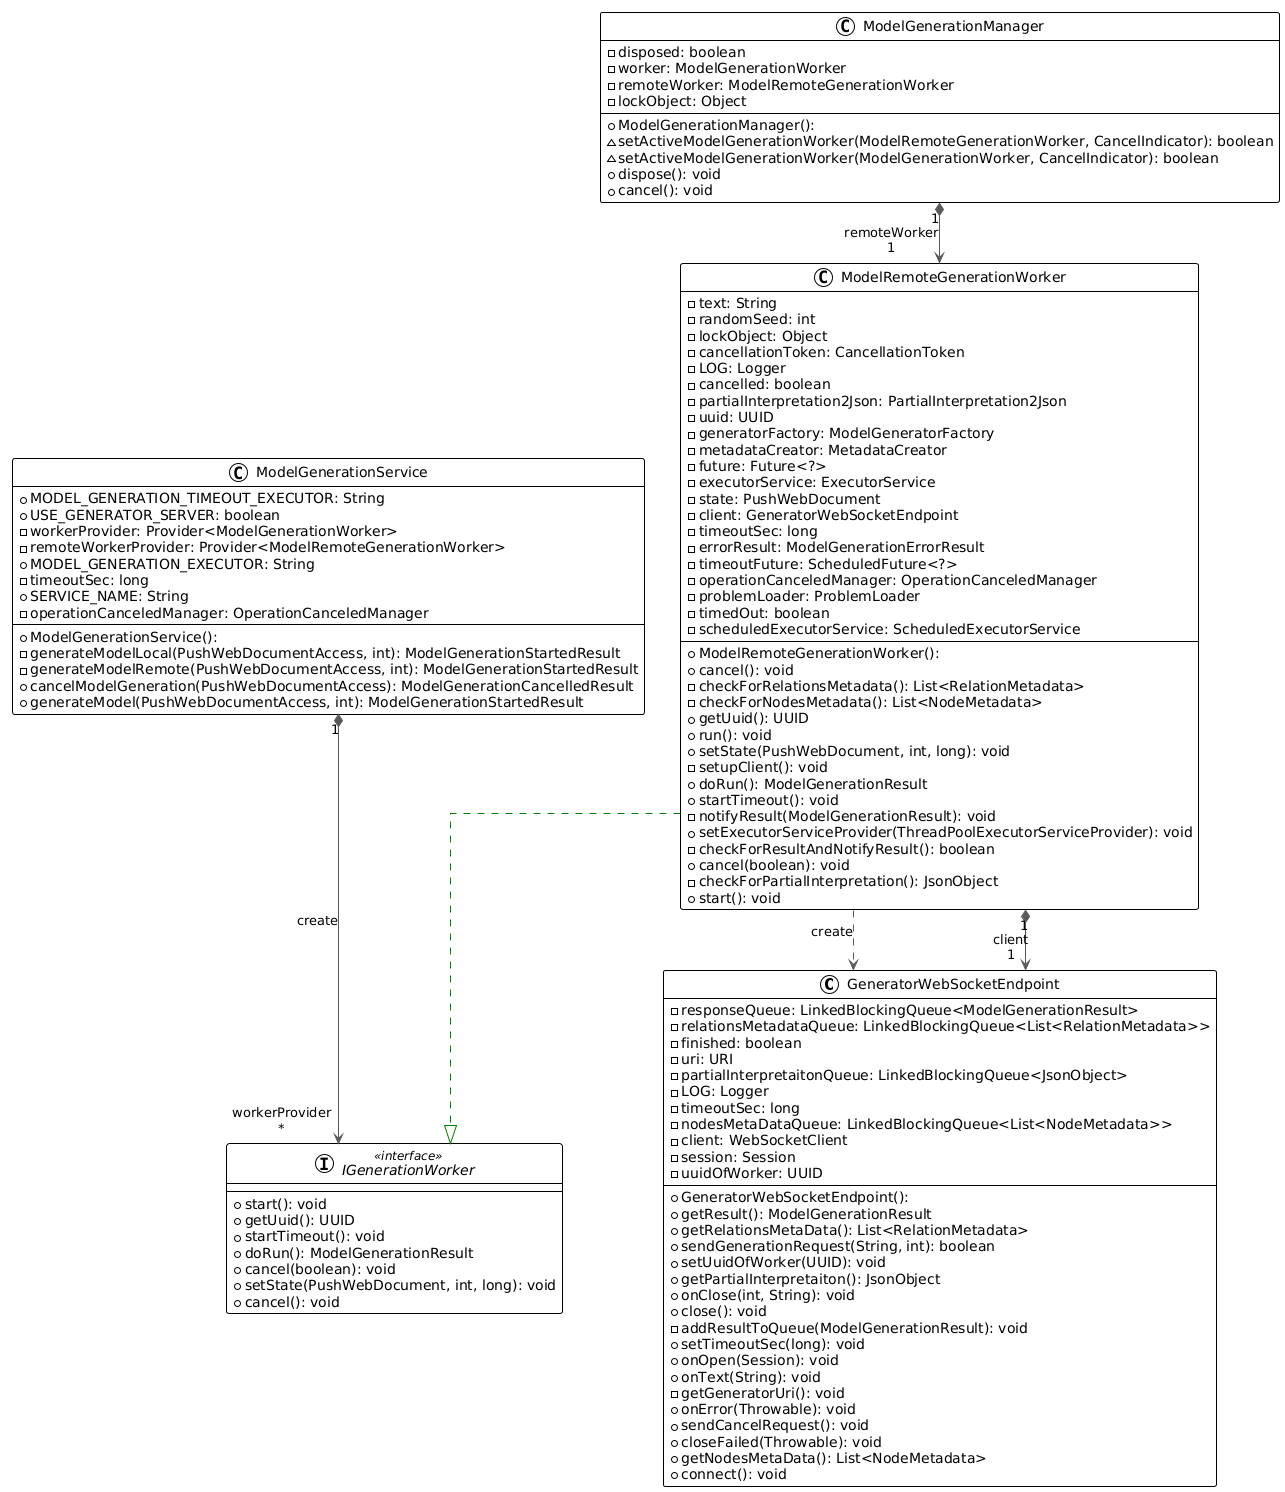

The diagram above was rendered by PlantUML. Its source (embedded in the PNG):
@startuml
!theme plain
top to bottom direction
skinparam linetype ortho

class GeneratorWebSocketEndpoint {
  + GeneratorWebSocketEndpoint(): 
  - responseQueue: LinkedBlockingQueue<ModelGenerationResult>
  - relationsMetadataQueue: LinkedBlockingQueue<List<RelationMetadata>>
  - finished: boolean
  - uri: URI
  - partialInterpretaitonQueue: LinkedBlockingQueue<JsonObject>
  - LOG: Logger
  - timeoutSec: long
  - nodesMetaDataQueue: LinkedBlockingQueue<List<NodeMetadata>>
  - client: WebSocketClient
  - session: Session
  - uuidOfWorker: UUID
  + getResult(): ModelGenerationResult
  + getRelationsMetaData(): List<RelationMetadata>
  + sendGenerationRequest(String, int): boolean
  + setUuidOfWorker(UUID): void
  + getPartialInterpretaiton(): JsonObject
  + onClose(int, String): void
  + close(): void
  - addResultToQueue(ModelGenerationResult): void
  + setTimeoutSec(long): void
  + onOpen(Session): void
  + onText(String): void
  - getGeneratorUri(): void
  + onError(Throwable): void
  + sendCancelRequest(): void
  + closeFailed(Throwable): void
  + getNodesMetaData(): List<NodeMetadata>
  + connect(): void
}
interface IGenerationWorker << interface >> {
  + start(): void
  + getUuid(): UUID
  + startTimeout(): void
  + doRun(): ModelGenerationResult
  + cancel(boolean): void
  + setState(PushWebDocument, int, long): void
  + cancel(): void
}
class ModelGenerationManager {
  + ModelGenerationManager(): 
  - disposed: boolean
  - worker: ModelGenerationWorker
  - remoteWorker: ModelRemoteGenerationWorker
  - lockObject: Object
  ~ setActiveModelGenerationWorker(ModelRemoteGenerationWorker, CancelIndicator): boolean
  ~ setActiveModelGenerationWorker(ModelGenerationWorker, CancelIndicator): boolean
  + dispose(): void
  + cancel(): void
}
class ModelGenerationService {
  + ModelGenerationService(): 
  + MODEL_GENERATION_TIMEOUT_EXECUTOR: String
  + USE_GENERATOR_SERVER: boolean
  - workerProvider: Provider<ModelGenerationWorker>
  - remoteWorkerProvider: Provider<ModelRemoteGenerationWorker>
  + MODEL_GENERATION_EXECUTOR: String
  - timeoutSec: long
  + SERVICE_NAME: String
  - operationCanceledManager: OperationCanceledManager
  - generateModelLocal(PushWebDocumentAccess, int): ModelGenerationStartedResult
  - generateModelRemote(PushWebDocumentAccess, int): ModelGenerationStartedResult
  + cancelModelGeneration(PushWebDocumentAccess): ModelGenerationCancelledResult
  + generateModel(PushWebDocumentAccess, int): ModelGenerationStartedResult
}
class ModelRemoteGenerationWorker {
  + ModelRemoteGenerationWorker(): 
  - text: String
  - randomSeed: int
  - lockObject: Object
  - cancellationToken: CancellationToken
  - LOG: Logger
  - cancelled: boolean
  - partialInterpretation2Json: PartialInterpretation2Json
  - uuid: UUID
  - generatorFactory: ModelGeneratorFactory
  - metadataCreator: MetadataCreator
  - future: Future<?>
  - executorService: ExecutorService
  - state: PushWebDocument
  - client: GeneratorWebSocketEndpoint
  - timeoutSec: long
  - errorResult: ModelGenerationErrorResult
  - timeoutFuture: ScheduledFuture<?>
  - operationCanceledManager: OperationCanceledManager
  - problemLoader: ProblemLoader
  - timedOut: boolean
  - scheduledExecutorService: ScheduledExecutorService
  + cancel(): void
  - checkForRelationsMetadata(): List<RelationMetadata>
  - checkForNodesMetadata(): List<NodeMetadata>
  + getUuid(): UUID
  + run(): void
  + setState(PushWebDocument, int, long): void
  - setupClient(): void
  + doRun(): ModelGenerationResult
  + startTimeout(): void
  - notifyResult(ModelGenerationResult): void
  + setExecutorServiceProvider(ThreadPoolExecutorServiceProvider): void
  - checkForResultAndNotifyResult(): boolean
  + cancel(boolean): void
  - checkForPartialInterpretation(): JsonObject
  + start(): void
}

ModelGenerationManager      "1" *-[#595959,plain]-> "remoteWorker\n1" ModelRemoteGenerationWorker 
ModelRemoteGenerationWorker  -[#595959,dashed]->  GeneratorWebSocketEndpoint  : "«create»"
ModelRemoteGenerationWorker "1" *-[#595959,plain]-> "client\n1" GeneratorWebSocketEndpoint  
ModelRemoteGenerationWorker  -[#008200,dashed]-^  IGenerationWorker           
ModelGenerationService          "1" *-[#595959,plain]-> "workerProvider\n*" "IGenerationWorker" : "«create»"
@enduml